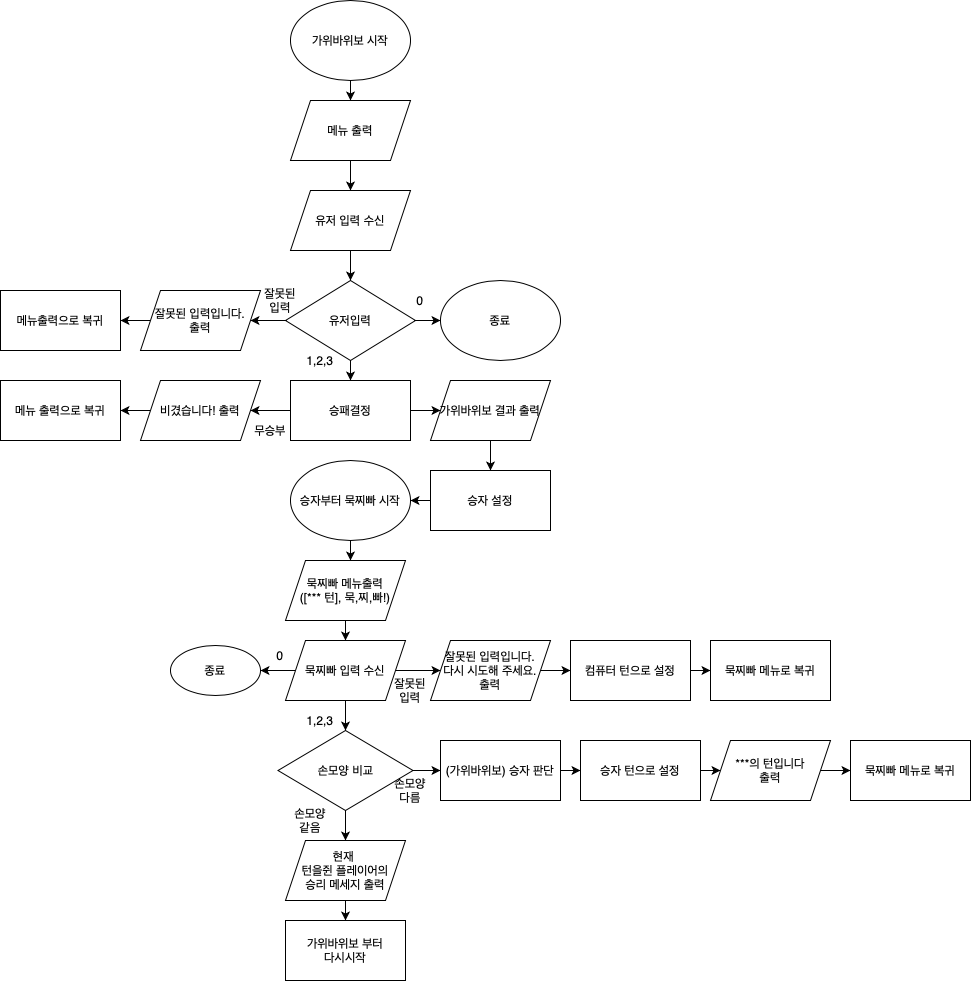

The diagram above was exported from draw.io. Its source (the exported page's mxGraphModel, read from the mxfile embedded in the PNG):
<mxGraphModel dx="1773" dy="645" grid="1" gridSize="10" guides="1" tooltips="1" connect="1" arrows="1" fold="1" page="1" pageScale="1" pageWidth="827" pageHeight="1169" math="0" shadow="0">
  <root>
    <mxCell id="WIyWlLk6GJQsqaUBKTNV-0" />
    <mxCell id="WIyWlLk6GJQsqaUBKTNV-1" parent="WIyWlLk6GJQsqaUBKTNV-0" />
    <mxCell id="fROatK8gwZIZdDZTcW0M-1" style="edgeStyle=orthogonalEdgeStyle;rounded=0;orthogonalLoop=1;jettySize=auto;html=1;exitX=0.5;exitY=1;exitDx=0;exitDy=0;" edge="1" parent="WIyWlLk6GJQsqaUBKTNV-1" source="fROatK8gwZIZdDZTcW0M-0" target="fROatK8gwZIZdDZTcW0M-2">
      <mxGeometry relative="1" as="geometry">
        <mxPoint x="160" y="120" as="targetPoint" />
      </mxGeometry>
    </mxCell>
    <mxCell id="fROatK8gwZIZdDZTcW0M-0" value="가위바위보 시작" style="ellipse;whiteSpace=wrap;html=1;" vertex="1" parent="WIyWlLk6GJQsqaUBKTNV-1">
      <mxGeometry x="100" y="10" width="120" height="80" as="geometry" />
    </mxCell>
    <mxCell id="fROatK8gwZIZdDZTcW0M-3" style="edgeStyle=orthogonalEdgeStyle;rounded=0;orthogonalLoop=1;jettySize=auto;html=1;exitX=0.5;exitY=1;exitDx=0;exitDy=0;" edge="1" parent="WIyWlLk6GJQsqaUBKTNV-1" source="fROatK8gwZIZdDZTcW0M-2" target="fROatK8gwZIZdDZTcW0M-4">
      <mxGeometry relative="1" as="geometry">
        <mxPoint x="160" y="200" as="targetPoint" />
      </mxGeometry>
    </mxCell>
    <mxCell id="fROatK8gwZIZdDZTcW0M-2" value="메뉴 출력" style="shape=parallelogram;perimeter=parallelogramPerimeter;whiteSpace=wrap;html=1;fixedSize=1;" vertex="1" parent="WIyWlLk6GJQsqaUBKTNV-1">
      <mxGeometry x="100" y="110" width="120" height="60" as="geometry" />
    </mxCell>
    <mxCell id="fROatK8gwZIZdDZTcW0M-6" style="edgeStyle=orthogonalEdgeStyle;rounded=0;orthogonalLoop=1;jettySize=auto;html=1;exitX=0.5;exitY=1;exitDx=0;exitDy=0;" edge="1" parent="WIyWlLk6GJQsqaUBKTNV-1" source="fROatK8gwZIZdDZTcW0M-4">
      <mxGeometry relative="1" as="geometry">
        <mxPoint x="160" y="290" as="targetPoint" />
      </mxGeometry>
    </mxCell>
    <mxCell id="fROatK8gwZIZdDZTcW0M-4" value="유저 입력 수신" style="shape=parallelogram;perimeter=parallelogramPerimeter;whiteSpace=wrap;html=1;fixedSize=1;" vertex="1" parent="WIyWlLk6GJQsqaUBKTNV-1">
      <mxGeometry x="100" y="200" width="120" height="60" as="geometry" />
    </mxCell>
    <mxCell id="fROatK8gwZIZdDZTcW0M-8" style="edgeStyle=orthogonalEdgeStyle;rounded=0;orthogonalLoop=1;jettySize=auto;html=1;exitX=1;exitY=0.5;exitDx=0;exitDy=0;entryX=0;entryY=0.5;entryDx=0;entryDy=0;" edge="1" parent="WIyWlLk6GJQsqaUBKTNV-1" source="fROatK8gwZIZdDZTcW0M-5" target="fROatK8gwZIZdDZTcW0M-7">
      <mxGeometry relative="1" as="geometry" />
    </mxCell>
    <mxCell id="fROatK8gwZIZdDZTcW0M-10" style="edgeStyle=orthogonalEdgeStyle;rounded=0;orthogonalLoop=1;jettySize=auto;html=1;exitX=0.5;exitY=1;exitDx=0;exitDy=0;" edge="1" parent="WIyWlLk6GJQsqaUBKTNV-1" source="fROatK8gwZIZdDZTcW0M-5">
      <mxGeometry relative="1" as="geometry">
        <mxPoint x="160" y="390" as="targetPoint" />
      </mxGeometry>
    </mxCell>
    <mxCell id="fROatK8gwZIZdDZTcW0M-49" style="edgeStyle=orthogonalEdgeStyle;rounded=0;orthogonalLoop=1;jettySize=auto;html=1;exitX=0;exitY=0.5;exitDx=0;exitDy=0;" edge="1" parent="WIyWlLk6GJQsqaUBKTNV-1" source="fROatK8gwZIZdDZTcW0M-5">
      <mxGeometry relative="1" as="geometry">
        <mxPoint x="60" y="330" as="targetPoint" />
      </mxGeometry>
    </mxCell>
    <mxCell id="fROatK8gwZIZdDZTcW0M-5" value="유저입력" style="rhombus;whiteSpace=wrap;html=1;" vertex="1" parent="WIyWlLk6GJQsqaUBKTNV-1">
      <mxGeometry x="95" y="290" width="130" height="80" as="geometry" />
    </mxCell>
    <mxCell id="fROatK8gwZIZdDZTcW0M-7" value="종료" style="ellipse;whiteSpace=wrap;html=1;" vertex="1" parent="WIyWlLk6GJQsqaUBKTNV-1">
      <mxGeometry x="250" y="290" width="120" height="80" as="geometry" />
    </mxCell>
    <mxCell id="fROatK8gwZIZdDZTcW0M-9" value="0" style="text;html=1;strokeColor=none;fillColor=none;align=center;verticalAlign=middle;whiteSpace=wrap;rounded=0;" vertex="1" parent="WIyWlLk6GJQsqaUBKTNV-1">
      <mxGeometry x="210" y="300" width="40" height="20" as="geometry" />
    </mxCell>
    <mxCell id="fROatK8gwZIZdDZTcW0M-12" value="잘못된입력" style="text;html=1;strokeColor=none;fillColor=none;align=center;verticalAlign=middle;whiteSpace=wrap;rounded=0;" vertex="1" parent="WIyWlLk6GJQsqaUBKTNV-1">
      <mxGeometry x="70" y="300" width="40" height="20" as="geometry" />
    </mxCell>
    <mxCell id="fROatK8gwZIZdDZTcW0M-13" value="1,2,3" style="text;html=1;strokeColor=none;fillColor=none;align=center;verticalAlign=middle;whiteSpace=wrap;rounded=0;" vertex="1" parent="WIyWlLk6GJQsqaUBKTNV-1">
      <mxGeometry x="110" y="360" width="40" height="20" as="geometry" />
    </mxCell>
    <mxCell id="fROatK8gwZIZdDZTcW0M-46" style="edgeStyle=orthogonalEdgeStyle;rounded=0;orthogonalLoop=1;jettySize=auto;html=1;exitX=0;exitY=0.5;exitDx=0;exitDy=0;" edge="1" parent="WIyWlLk6GJQsqaUBKTNV-1" source="fROatK8gwZIZdDZTcW0M-14">
      <mxGeometry relative="1" as="geometry">
        <mxPoint x="60" y="420" as="targetPoint" />
      </mxGeometry>
    </mxCell>
    <mxCell id="fROatK8gwZIZdDZTcW0M-57" style="edgeStyle=orthogonalEdgeStyle;rounded=0;orthogonalLoop=1;jettySize=auto;html=1;exitX=1;exitY=0.5;exitDx=0;exitDy=0;" edge="1" parent="WIyWlLk6GJQsqaUBKTNV-1" source="fROatK8gwZIZdDZTcW0M-14" target="fROatK8gwZIZdDZTcW0M-58">
      <mxGeometry relative="1" as="geometry">
        <mxPoint x="250" y="420" as="targetPoint" />
      </mxGeometry>
    </mxCell>
    <mxCell id="fROatK8gwZIZdDZTcW0M-14" value="승패결정" style="rounded=0;whiteSpace=wrap;html=1;" vertex="1" parent="WIyWlLk6GJQsqaUBKTNV-1">
      <mxGeometry x="100" y="390" width="120" height="60" as="geometry" />
    </mxCell>
    <mxCell id="fROatK8gwZIZdDZTcW0M-16" value="무승부" style="text;html=1;strokeColor=none;fillColor=none;align=center;verticalAlign=middle;whiteSpace=wrap;rounded=0;" vertex="1" parent="WIyWlLk6GJQsqaUBKTNV-1">
      <mxGeometry x="60" y="430" width="40" height="20" as="geometry" />
    </mxCell>
    <mxCell id="fROatK8gwZIZdDZTcW0M-20" style="edgeStyle=orthogonalEdgeStyle;rounded=0;orthogonalLoop=1;jettySize=auto;html=1;exitX=0.5;exitY=1;exitDx=0;exitDy=0;" edge="1" parent="WIyWlLk6GJQsqaUBKTNV-1" source="fROatK8gwZIZdDZTcW0M-19">
      <mxGeometry relative="1" as="geometry">
        <mxPoint x="160" y="570" as="targetPoint" />
      </mxGeometry>
    </mxCell>
    <mxCell id="fROatK8gwZIZdDZTcW0M-19" value="승자부터 묵찌빠 시작" style="ellipse;whiteSpace=wrap;html=1;" vertex="1" parent="WIyWlLk6GJQsqaUBKTNV-1">
      <mxGeometry x="100" y="470" width="120" height="80" as="geometry" />
    </mxCell>
    <mxCell id="fROatK8gwZIZdDZTcW0M-22" style="edgeStyle=orthogonalEdgeStyle;rounded=0;orthogonalLoop=1;jettySize=auto;html=1;exitX=0.5;exitY=1;exitDx=0;exitDy=0;" edge="1" parent="WIyWlLk6GJQsqaUBKTNV-1" source="fROatK8gwZIZdDZTcW0M-21" target="fROatK8gwZIZdDZTcW0M-23">
      <mxGeometry relative="1" as="geometry">
        <mxPoint x="155" y="650" as="targetPoint" />
      </mxGeometry>
    </mxCell>
    <mxCell id="fROatK8gwZIZdDZTcW0M-21" value="묵찌빠 메뉴출력&lt;br&gt;([*** 턴], 묵,찌,빠!)" style="shape=parallelogram;perimeter=parallelogramPerimeter;whiteSpace=wrap;html=1;fixedSize=1;" vertex="1" parent="WIyWlLk6GJQsqaUBKTNV-1">
      <mxGeometry x="95" y="570" width="120" height="60" as="geometry" />
    </mxCell>
    <mxCell id="fROatK8gwZIZdDZTcW0M-24" style="edgeStyle=orthogonalEdgeStyle;rounded=0;orthogonalLoop=1;jettySize=auto;html=1;exitX=0.5;exitY=1;exitDx=0;exitDy=0;" edge="1" parent="WIyWlLk6GJQsqaUBKTNV-1" source="fROatK8gwZIZdDZTcW0M-23" target="fROatK8gwZIZdDZTcW0M-25">
      <mxGeometry relative="1" as="geometry">
        <mxPoint x="155" y="740" as="targetPoint" />
      </mxGeometry>
    </mxCell>
    <mxCell id="fROatK8gwZIZdDZTcW0M-29" style="edgeStyle=orthogonalEdgeStyle;rounded=0;orthogonalLoop=1;jettySize=auto;html=1;exitX=1;exitY=0.5;exitDx=0;exitDy=0;" edge="1" parent="WIyWlLk6GJQsqaUBKTNV-1" source="fROatK8gwZIZdDZTcW0M-23">
      <mxGeometry relative="1" as="geometry">
        <mxPoint x="250" y="680" as="targetPoint" />
      </mxGeometry>
    </mxCell>
    <mxCell id="fROatK8gwZIZdDZTcW0M-35" style="edgeStyle=orthogonalEdgeStyle;rounded=0;orthogonalLoop=1;jettySize=auto;html=1;exitX=0;exitY=0.5;exitDx=0;exitDy=0;" edge="1" parent="WIyWlLk6GJQsqaUBKTNV-1" source="fROatK8gwZIZdDZTcW0M-23" target="fROatK8gwZIZdDZTcW0M-36">
      <mxGeometry relative="1" as="geometry">
        <mxPoint x="80" y="680" as="targetPoint" />
      </mxGeometry>
    </mxCell>
    <mxCell id="fROatK8gwZIZdDZTcW0M-23" value="묵찌빠 입력 수신" style="shape=parallelogram;perimeter=parallelogramPerimeter;whiteSpace=wrap;html=1;fixedSize=1;" vertex="1" parent="WIyWlLk6GJQsqaUBKTNV-1">
      <mxGeometry x="95" y="650" width="120" height="60" as="geometry" />
    </mxCell>
    <mxCell id="fROatK8gwZIZdDZTcW0M-26" style="edgeStyle=orthogonalEdgeStyle;rounded=0;orthogonalLoop=1;jettySize=auto;html=1;exitX=1;exitY=0.5;exitDx=0;exitDy=0;" edge="1" parent="WIyWlLk6GJQsqaUBKTNV-1" source="fROatK8gwZIZdDZTcW0M-25">
      <mxGeometry relative="1" as="geometry">
        <mxPoint x="250" y="780" as="targetPoint" />
      </mxGeometry>
    </mxCell>
    <mxCell id="fROatK8gwZIZdDZTcW0M-39" style="edgeStyle=orthogonalEdgeStyle;rounded=0;orthogonalLoop=1;jettySize=auto;html=1;exitX=0.5;exitY=1;exitDx=0;exitDy=0;entryX=0.5;entryY=0;entryDx=0;entryDy=0;" edge="1" parent="WIyWlLk6GJQsqaUBKTNV-1" source="fROatK8gwZIZdDZTcW0M-25" target="fROatK8gwZIZdDZTcW0M-38">
      <mxGeometry relative="1" as="geometry" />
    </mxCell>
    <mxCell id="fROatK8gwZIZdDZTcW0M-25" value="손모양 비교" style="rhombus;whiteSpace=wrap;html=1;" vertex="1" parent="WIyWlLk6GJQsqaUBKTNV-1">
      <mxGeometry x="87.5" y="740" width="135" height="80" as="geometry" />
    </mxCell>
    <mxCell id="fROatK8gwZIZdDZTcW0M-28" value="손모양 같음" style="text;html=1;strokeColor=none;fillColor=none;align=center;verticalAlign=middle;whiteSpace=wrap;rounded=0;" vertex="1" parent="WIyWlLk6GJQsqaUBKTNV-1">
      <mxGeometry x="100" y="820" width="40" height="20" as="geometry" />
    </mxCell>
    <mxCell id="fROatK8gwZIZdDZTcW0M-31" value="잘못된 &lt;br&gt;입력" style="text;html=1;strokeColor=none;fillColor=none;align=center;verticalAlign=middle;whiteSpace=wrap;rounded=0;" vertex="1" parent="WIyWlLk6GJQsqaUBKTNV-1">
      <mxGeometry x="190" y="690" width="60" height="20" as="geometry" />
    </mxCell>
    <mxCell id="fROatK8gwZIZdDZTcW0M-32" value="1,2,3" style="text;html=1;strokeColor=none;fillColor=none;align=center;verticalAlign=middle;whiteSpace=wrap;rounded=0;" vertex="1" parent="WIyWlLk6GJQsqaUBKTNV-1">
      <mxGeometry x="110" y="720" width="40" height="20" as="geometry" />
    </mxCell>
    <mxCell id="fROatK8gwZIZdDZTcW0M-36" value="종료" style="ellipse;whiteSpace=wrap;html=1;" vertex="1" parent="WIyWlLk6GJQsqaUBKTNV-1">
      <mxGeometry x="-20" y="655" width="90" height="50" as="geometry" />
    </mxCell>
    <mxCell id="fROatK8gwZIZdDZTcW0M-37" value="0" style="text;html=1;strokeColor=none;fillColor=none;align=center;verticalAlign=middle;whiteSpace=wrap;rounded=0;" vertex="1" parent="WIyWlLk6GJQsqaUBKTNV-1">
      <mxGeometry x="70" y="655" width="40" height="20" as="geometry" />
    </mxCell>
    <mxCell id="fROatK8gwZIZdDZTcW0M-44" style="edgeStyle=orthogonalEdgeStyle;rounded=0;orthogonalLoop=1;jettySize=auto;html=1;exitX=0.5;exitY=1;exitDx=0;exitDy=0;" edge="1" parent="WIyWlLk6GJQsqaUBKTNV-1" source="fROatK8gwZIZdDZTcW0M-38" target="fROatK8gwZIZdDZTcW0M-45">
      <mxGeometry relative="1" as="geometry">
        <mxPoint x="155" y="940" as="targetPoint" />
      </mxGeometry>
    </mxCell>
    <mxCell id="fROatK8gwZIZdDZTcW0M-38" value="현재 &lt;br&gt;턴을쥔 플레이어의 &lt;br&gt;승리 메세지 출력" style="shape=parallelogram;perimeter=parallelogramPerimeter;whiteSpace=wrap;html=1;fixedSize=1;" vertex="1" parent="WIyWlLk6GJQsqaUBKTNV-1">
      <mxGeometry x="95" y="850" width="120" height="60" as="geometry" />
    </mxCell>
    <mxCell id="fROatK8gwZIZdDZTcW0M-40" value="손모양 다름" style="text;html=1;strokeColor=none;fillColor=none;align=center;verticalAlign=middle;whiteSpace=wrap;rounded=0;" vertex="1" parent="WIyWlLk6GJQsqaUBKTNV-1">
      <mxGeometry x="200" y="790" width="40" height="20" as="geometry" />
    </mxCell>
    <mxCell id="fROatK8gwZIZdDZTcW0M-42" style="edgeStyle=orthogonalEdgeStyle;rounded=0;orthogonalLoop=1;jettySize=auto;html=1;exitX=1;exitY=0.5;exitDx=0;exitDy=0;" edge="1" parent="WIyWlLk6GJQsqaUBKTNV-1" source="fROatK8gwZIZdDZTcW0M-41">
      <mxGeometry relative="1" as="geometry">
        <mxPoint x="390" y="780" as="targetPoint" />
      </mxGeometry>
    </mxCell>
    <mxCell id="fROatK8gwZIZdDZTcW0M-41" value="(가위바위보) 승자 판단" style="rounded=0;whiteSpace=wrap;html=1;" vertex="1" parent="WIyWlLk6GJQsqaUBKTNV-1">
      <mxGeometry x="250" y="750" width="120" height="60" as="geometry" />
    </mxCell>
    <mxCell id="fROatK8gwZIZdDZTcW0M-45" value="가위바위보 부터 &lt;br&gt;다시시작" style="rounded=0;whiteSpace=wrap;html=1;" vertex="1" parent="WIyWlLk6GJQsqaUBKTNV-1">
      <mxGeometry x="95" y="930" width="120" height="60" as="geometry" />
    </mxCell>
    <mxCell id="fROatK8gwZIZdDZTcW0M-52" style="edgeStyle=orthogonalEdgeStyle;rounded=0;orthogonalLoop=1;jettySize=auto;html=1;exitX=0;exitY=0.5;exitDx=0;exitDy=0;" edge="1" parent="WIyWlLk6GJQsqaUBKTNV-1" source="fROatK8gwZIZdDZTcW0M-51" target="fROatK8gwZIZdDZTcW0M-53">
      <mxGeometry relative="1" as="geometry">
        <mxPoint x="-70" y="420" as="targetPoint" />
      </mxGeometry>
    </mxCell>
    <mxCell id="fROatK8gwZIZdDZTcW0M-51" value="비겼습니다! 출력" style="shape=parallelogram;perimeter=parallelogramPerimeter;whiteSpace=wrap;html=1;fixedSize=1;" vertex="1" parent="WIyWlLk6GJQsqaUBKTNV-1">
      <mxGeometry x="-50" y="390" width="120" height="60" as="geometry" />
    </mxCell>
    <mxCell id="fROatK8gwZIZdDZTcW0M-53" value="메뉴 출력으로 복귀" style="rounded=0;whiteSpace=wrap;html=1;" vertex="1" parent="WIyWlLk6GJQsqaUBKTNV-1">
      <mxGeometry x="-190" y="390" width="120" height="60" as="geometry" />
    </mxCell>
    <mxCell id="fROatK8gwZIZdDZTcW0M-55" style="edgeStyle=orthogonalEdgeStyle;rounded=0;orthogonalLoop=1;jettySize=auto;html=1;exitX=0;exitY=0.5;exitDx=0;exitDy=0;" edge="1" parent="WIyWlLk6GJQsqaUBKTNV-1" source="fROatK8gwZIZdDZTcW0M-54" target="fROatK8gwZIZdDZTcW0M-56">
      <mxGeometry relative="1" as="geometry">
        <mxPoint x="-70" y="330" as="targetPoint" />
      </mxGeometry>
    </mxCell>
    <mxCell id="fROatK8gwZIZdDZTcW0M-54" value="잘못된 입력입니다.&lt;br&gt;출력" style="shape=parallelogram;perimeter=parallelogramPerimeter;whiteSpace=wrap;html=1;fixedSize=1;" vertex="1" parent="WIyWlLk6GJQsqaUBKTNV-1">
      <mxGeometry x="-50" y="300" width="120" height="60" as="geometry" />
    </mxCell>
    <mxCell id="fROatK8gwZIZdDZTcW0M-56" value="메뉴출력으로 복귀" style="rounded=0;whiteSpace=wrap;html=1;" vertex="1" parent="WIyWlLk6GJQsqaUBKTNV-1">
      <mxGeometry x="-190" y="300" width="120" height="60" as="geometry" />
    </mxCell>
    <mxCell id="fROatK8gwZIZdDZTcW0M-59" style="edgeStyle=orthogonalEdgeStyle;rounded=0;orthogonalLoop=1;jettySize=auto;html=1;exitX=0.5;exitY=1;exitDx=0;exitDy=0;" edge="1" parent="WIyWlLk6GJQsqaUBKTNV-1" source="fROatK8gwZIZdDZTcW0M-58" target="fROatK8gwZIZdDZTcW0M-60">
      <mxGeometry relative="1" as="geometry">
        <mxPoint x="300" y="480" as="targetPoint" />
      </mxGeometry>
    </mxCell>
    <mxCell id="fROatK8gwZIZdDZTcW0M-58" value="가위바위보 결과 출력" style="shape=parallelogram;perimeter=parallelogramPerimeter;whiteSpace=wrap;html=1;fixedSize=1;" vertex="1" parent="WIyWlLk6GJQsqaUBKTNV-1">
      <mxGeometry x="240" y="390" width="120" height="60" as="geometry" />
    </mxCell>
    <mxCell id="fROatK8gwZIZdDZTcW0M-61" style="edgeStyle=orthogonalEdgeStyle;rounded=0;orthogonalLoop=1;jettySize=auto;html=1;exitX=0;exitY=0.5;exitDx=0;exitDy=0;entryX=1;entryY=0.5;entryDx=0;entryDy=0;" edge="1" parent="WIyWlLk6GJQsqaUBKTNV-1" source="fROatK8gwZIZdDZTcW0M-60" target="fROatK8gwZIZdDZTcW0M-19">
      <mxGeometry relative="1" as="geometry" />
    </mxCell>
    <mxCell id="fROatK8gwZIZdDZTcW0M-60" value="승자 설정" style="rounded=0;whiteSpace=wrap;html=1;" vertex="1" parent="WIyWlLk6GJQsqaUBKTNV-1">
      <mxGeometry x="240" y="480" width="120" height="60" as="geometry" />
    </mxCell>
    <mxCell id="fROatK8gwZIZdDZTcW0M-64" style="edgeStyle=orthogonalEdgeStyle;rounded=0;orthogonalLoop=1;jettySize=auto;html=1;exitX=1;exitY=0.5;exitDx=0;exitDy=0;entryX=0;entryY=0.5;entryDx=0;entryDy=0;" edge="1" parent="WIyWlLk6GJQsqaUBKTNV-1" source="fROatK8gwZIZdDZTcW0M-62" target="fROatK8gwZIZdDZTcW0M-63">
      <mxGeometry relative="1" as="geometry" />
    </mxCell>
    <mxCell id="fROatK8gwZIZdDZTcW0M-62" value="잘못된 입력입니다.&lt;br&gt;다시 시도해 주세요.&lt;br&gt;출력" style="shape=parallelogram;perimeter=parallelogramPerimeter;whiteSpace=wrap;html=1;fixedSize=1;" vertex="1" parent="WIyWlLk6GJQsqaUBKTNV-1">
      <mxGeometry x="240" y="650" width="120" height="60" as="geometry" />
    </mxCell>
    <mxCell id="fROatK8gwZIZdDZTcW0M-65" style="edgeStyle=orthogonalEdgeStyle;rounded=0;orthogonalLoop=1;jettySize=auto;html=1;exitX=1;exitY=0.5;exitDx=0;exitDy=0;" edge="1" parent="WIyWlLk6GJQsqaUBKTNV-1" source="fROatK8gwZIZdDZTcW0M-63" target="fROatK8gwZIZdDZTcW0M-66">
      <mxGeometry relative="1" as="geometry">
        <mxPoint x="520" y="680" as="targetPoint" />
      </mxGeometry>
    </mxCell>
    <mxCell id="fROatK8gwZIZdDZTcW0M-63" value="컴퓨터 턴으로 설정" style="rounded=0;whiteSpace=wrap;html=1;" vertex="1" parent="WIyWlLk6GJQsqaUBKTNV-1">
      <mxGeometry x="380" y="650" width="120" height="60" as="geometry" />
    </mxCell>
    <mxCell id="fROatK8gwZIZdDZTcW0M-66" value="묵찌빠 메뉴로 복귀" style="rounded=0;whiteSpace=wrap;html=1;" vertex="1" parent="WIyWlLk6GJQsqaUBKTNV-1">
      <mxGeometry x="520" y="650" width="120" height="60" as="geometry" />
    </mxCell>
    <mxCell id="fROatK8gwZIZdDZTcW0M-68" style="edgeStyle=orthogonalEdgeStyle;rounded=0;orthogonalLoop=1;jettySize=auto;html=1;exitX=1;exitY=0.5;exitDx=0;exitDy=0;" edge="1" parent="WIyWlLk6GJQsqaUBKTNV-1" source="fROatK8gwZIZdDZTcW0M-67">
      <mxGeometry relative="1" as="geometry">
        <mxPoint x="530" y="780" as="targetPoint" />
      </mxGeometry>
    </mxCell>
    <mxCell id="fROatK8gwZIZdDZTcW0M-67" value="승자 턴으로 설정" style="rounded=0;whiteSpace=wrap;html=1;" vertex="1" parent="WIyWlLk6GJQsqaUBKTNV-1">
      <mxGeometry x="390" y="750" width="120" height="60" as="geometry" />
    </mxCell>
    <mxCell id="fROatK8gwZIZdDZTcW0M-72" style="edgeStyle=orthogonalEdgeStyle;rounded=0;orthogonalLoop=1;jettySize=auto;html=1;exitX=1;exitY=0.5;exitDx=0;exitDy=0;" edge="1" parent="WIyWlLk6GJQsqaUBKTNV-1" source="fROatK8gwZIZdDZTcW0M-71">
      <mxGeometry relative="1" as="geometry">
        <mxPoint x="660" y="780" as="targetPoint" />
      </mxGeometry>
    </mxCell>
    <mxCell id="fROatK8gwZIZdDZTcW0M-71" value="***의 턴입니다&lt;br&gt;출력" style="shape=parallelogram;perimeter=parallelogramPerimeter;whiteSpace=wrap;html=1;fixedSize=1;" vertex="1" parent="WIyWlLk6GJQsqaUBKTNV-1">
      <mxGeometry x="520" y="750" width="120" height="60" as="geometry" />
    </mxCell>
    <mxCell id="fROatK8gwZIZdDZTcW0M-73" value="묵찌빠 메뉴로 복귀" style="rounded=0;whiteSpace=wrap;html=1;" vertex="1" parent="WIyWlLk6GJQsqaUBKTNV-1">
      <mxGeometry x="660" y="750" width="120" height="60" as="geometry" />
    </mxCell>
  </root>
</mxGraphModel>